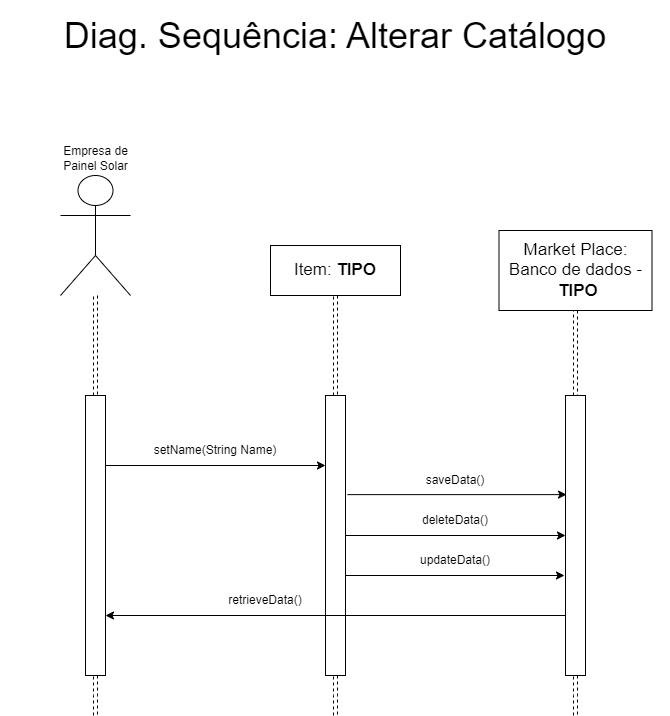

The diagram above was exported from draw.io. Its source (the exported page's mxGraphModel, read from the mxfile embedded in the PNG):
<mxGraphModel dx="1760" dy="852" grid="1" gridSize="10" guides="1" tooltips="1" connect="1" arrows="1" fold="1" page="1" pageScale="1" pageWidth="1654" pageHeight="1169" math="0" shadow="0">
  <root>
    <mxCell id="BS5WAmmTF2bDIZdyLyso-0" />
    <mxCell id="BS5WAmmTF2bDIZdyLyso-1" parent="BS5WAmmTF2bDIZdyLyso-0" />
    <mxCell id="6dmZPxe6iUqEm6S30wvi-1" style="edgeStyle=orthogonalEdgeStyle;rounded=0;orthogonalLoop=1;jettySize=auto;html=1;entryX=0.5;entryY=0;entryDx=0;entryDy=0;dashed=1;shape=link;" edge="1" parent="BS5WAmmTF2bDIZdyLyso-1" source="BS5WAmmTF2bDIZdyLyso-8" target="id_g9wtKrB_iUwKvzNNE-2">
      <mxGeometry relative="1" as="geometry" />
    </mxCell>
    <mxCell id="BS5WAmmTF2bDIZdyLyso-8" value="Empresa de&lt;div&gt;Painel Solar&lt;/div&gt;" style="shape=umlActor;verticalLabelPosition=top;verticalAlign=bottom;html=1;outlineConnect=0;labelPosition=center;align=center;" parent="BS5WAmmTF2bDIZdyLyso-1" vertex="1">
      <mxGeometry x="280" y="375" width="70" height="120" as="geometry" />
    </mxCell>
    <mxCell id="BS5WAmmTF2bDIZdyLyso-19" value="&lt;font style=&quot;font-size: 36px;&quot;&gt;Diag. Sequência: Alterar Catálogo&lt;/font&gt;" style="text;html=1;align=center;verticalAlign=middle;whiteSpace=wrap;rounded=0;" parent="BS5WAmmTF2bDIZdyLyso-1" vertex="1">
      <mxGeometry x="220" y="200" width="670" height="70" as="geometry" />
    </mxCell>
    <mxCell id="6dmZPxe6iUqEm6S30wvi-2" style="edgeStyle=orthogonalEdgeStyle;rounded=0;orthogonalLoop=1;jettySize=auto;html=1;entryX=0.5;entryY=0;entryDx=0;entryDy=0;dashed=1;shape=link;" edge="1" parent="BS5WAmmTF2bDIZdyLyso-1" source="y331fMuZ19vF9mMvs4qP-0" target="id_g9wtKrB_iUwKvzNNE-0">
      <mxGeometry relative="1" as="geometry" />
    </mxCell>
    <mxCell id="y331fMuZ19vF9mMvs4qP-0" value="&lt;font style=&quot;font-size: 17px;&quot;&gt;Item: &lt;b&gt;TIPO&lt;/b&gt;&lt;/font&gt;" style="rounded=0;whiteSpace=wrap;html=1;" parent="BS5WAmmTF2bDIZdyLyso-1" vertex="1">
      <mxGeometry x="490" y="445" width="130" height="50" as="geometry" />
    </mxCell>
    <mxCell id="6dmZPxe6iUqEm6S30wvi-3" style="edgeStyle=orthogonalEdgeStyle;rounded=0;orthogonalLoop=1;jettySize=auto;html=1;exitX=0.5;exitY=1;exitDx=0;exitDy=0;entryX=0.5;entryY=0;entryDx=0;entryDy=0;shape=link;dashed=1;" edge="1" parent="BS5WAmmTF2bDIZdyLyso-1" source="zWzxV88CS4QKV6oFvfJk-0" target="id_g9wtKrB_iUwKvzNNE-1">
      <mxGeometry relative="1" as="geometry" />
    </mxCell>
    <mxCell id="zWzxV88CS4QKV6oFvfJk-0" value="&lt;font style=&quot;font-size: 17px;&quot;&gt;Market Place:&lt;/font&gt;&lt;div&gt;&lt;font style=&quot;font-size: 17px;&quot;&gt;Banco de dados -&amp;nbsp;&lt;b&gt;TIPO&lt;/b&gt;&lt;/font&gt;&lt;/div&gt;" style="rounded=0;whiteSpace=wrap;html=1;" parent="BS5WAmmTF2bDIZdyLyso-1" vertex="1">
      <mxGeometry x="718.5" y="430" width="153" height="80" as="geometry" />
    </mxCell>
    <mxCell id="id_g9wtKrB_iUwKvzNNE-9" style="edgeStyle=orthogonalEdgeStyle;rounded=0;orthogonalLoop=1;jettySize=auto;html=1;exitX=1;exitY=0.5;exitDx=0;exitDy=0;" edge="1" parent="BS5WAmmTF2bDIZdyLyso-1" source="id_g9wtKrB_iUwKvzNNE-0" target="id_g9wtKrB_iUwKvzNNE-1">
      <mxGeometry relative="1" as="geometry" />
    </mxCell>
    <mxCell id="6dmZPxe6iUqEm6S30wvi-5" style="edgeStyle=orthogonalEdgeStyle;rounded=0;orthogonalLoop=1;jettySize=auto;html=1;exitX=0.5;exitY=1;exitDx=0;exitDy=0;dashed=1;shape=link;" edge="1" parent="BS5WAmmTF2bDIZdyLyso-1" source="id_g9wtKrB_iUwKvzNNE-0">
      <mxGeometry relative="1" as="geometry">
        <mxPoint x="555" y="915" as="targetPoint" />
      </mxGeometry>
    </mxCell>
    <mxCell id="id_g9wtKrB_iUwKvzNNE-0" value="" style="rounded=0;whiteSpace=wrap;html=1;" vertex="1" parent="BS5WAmmTF2bDIZdyLyso-1">
      <mxGeometry x="545" y="595" width="20" height="280" as="geometry" />
    </mxCell>
    <mxCell id="id_g9wtKrB_iUwKvzNNE-14" style="edgeStyle=orthogonalEdgeStyle;rounded=0;orthogonalLoop=1;jettySize=auto;html=1;exitX=0;exitY=0.75;exitDx=0;exitDy=0;entryX=1;entryY=0.75;entryDx=0;entryDy=0;" edge="1" parent="BS5WAmmTF2bDIZdyLyso-1">
      <mxGeometry relative="1" as="geometry">
        <mxPoint x="785" y="815" as="sourcePoint" />
        <mxPoint x="325" y="815" as="targetPoint" />
      </mxGeometry>
    </mxCell>
    <mxCell id="6dmZPxe6iUqEm6S30wvi-4" style="edgeStyle=orthogonalEdgeStyle;rounded=0;orthogonalLoop=1;jettySize=auto;html=1;exitX=0.5;exitY=1;exitDx=0;exitDy=0;shape=link;dashed=1;" edge="1" parent="BS5WAmmTF2bDIZdyLyso-1" source="id_g9wtKrB_iUwKvzNNE-1">
      <mxGeometry relative="1" as="geometry">
        <mxPoint x="795" y="915" as="targetPoint" />
      </mxGeometry>
    </mxCell>
    <mxCell id="id_g9wtKrB_iUwKvzNNE-1" value="" style="rounded=0;whiteSpace=wrap;html=1;" vertex="1" parent="BS5WAmmTF2bDIZdyLyso-1">
      <mxGeometry x="785" y="595" width="20" height="280" as="geometry" />
    </mxCell>
    <mxCell id="id_g9wtKrB_iUwKvzNNE-3" style="edgeStyle=orthogonalEdgeStyle;rounded=0;orthogonalLoop=1;jettySize=auto;html=1;exitX=1;exitY=0.25;exitDx=0;exitDy=0;entryX=0;entryY=0.25;entryDx=0;entryDy=0;" edge="1" parent="BS5WAmmTF2bDIZdyLyso-1" source="id_g9wtKrB_iUwKvzNNE-2" target="id_g9wtKrB_iUwKvzNNE-0">
      <mxGeometry relative="1" as="geometry" />
    </mxCell>
    <mxCell id="6dmZPxe6iUqEm6S30wvi-6" style="edgeStyle=orthogonalEdgeStyle;rounded=0;orthogonalLoop=1;jettySize=auto;html=1;exitX=0.5;exitY=1;exitDx=0;exitDy=0;dashed=1;shape=link;" edge="1" parent="BS5WAmmTF2bDIZdyLyso-1" source="id_g9wtKrB_iUwKvzNNE-2">
      <mxGeometry relative="1" as="geometry">
        <mxPoint x="315" y="915" as="targetPoint" />
      </mxGeometry>
    </mxCell>
    <mxCell id="id_g9wtKrB_iUwKvzNNE-2" value="" style="rounded=0;whiteSpace=wrap;html=1;" vertex="1" parent="BS5WAmmTF2bDIZdyLyso-1">
      <mxGeometry x="305" y="595" width="20" height="280" as="geometry" />
    </mxCell>
    <mxCell id="id_g9wtKrB_iUwKvzNNE-5" style="edgeStyle=orthogonalEdgeStyle;rounded=0;orthogonalLoop=1;jettySize=auto;html=1;exitX=1.1;exitY=0.354;exitDx=0;exitDy=0;entryX=0.05;entryY=0.354;entryDx=0;entryDy=0;entryPerimeter=0;exitPerimeter=0;" edge="1" parent="BS5WAmmTF2bDIZdyLyso-1" source="id_g9wtKrB_iUwKvzNNE-0" target="id_g9wtKrB_iUwKvzNNE-1">
      <mxGeometry relative="1" as="geometry" />
    </mxCell>
    <mxCell id="id_g9wtKrB_iUwKvzNNE-8" value="setName(String Name)" style="text;html=1;align=center;verticalAlign=middle;whiteSpace=wrap;rounded=0;" vertex="1" parent="BS5WAmmTF2bDIZdyLyso-1">
      <mxGeometry x="365" y="635" width="140" height="30" as="geometry" />
    </mxCell>
    <mxCell id="id_g9wtKrB_iUwKvzNNE-10" style="edgeStyle=orthogonalEdgeStyle;rounded=0;orthogonalLoop=1;jettySize=auto;html=1;exitX=1.1;exitY=0.354;exitDx=0;exitDy=0;entryX=0.05;entryY=0.354;entryDx=0;entryDy=0;entryPerimeter=0;exitPerimeter=0;" edge="1" parent="BS5WAmmTF2bDIZdyLyso-1">
      <mxGeometry relative="1" as="geometry">
        <mxPoint x="565" y="775" as="sourcePoint" />
        <mxPoint x="784" y="775" as="targetPoint" />
      </mxGeometry>
    </mxCell>
    <mxCell id="id_g9wtKrB_iUwKvzNNE-11" value="saveData()" style="text;html=1;align=center;verticalAlign=middle;whiteSpace=wrap;rounded=0;" vertex="1" parent="BS5WAmmTF2bDIZdyLyso-1">
      <mxGeometry x="605" y="665" width="140" height="30" as="geometry" />
    </mxCell>
    <mxCell id="id_g9wtKrB_iUwKvzNNE-12" value="deleteData()" style="text;html=1;align=center;verticalAlign=middle;whiteSpace=wrap;rounded=0;" vertex="1" parent="BS5WAmmTF2bDIZdyLyso-1">
      <mxGeometry x="605" y="705" width="140" height="30" as="geometry" />
    </mxCell>
    <mxCell id="id_g9wtKrB_iUwKvzNNE-13" value="updateData()" style="text;html=1;align=center;verticalAlign=middle;whiteSpace=wrap;rounded=0;" vertex="1" parent="BS5WAmmTF2bDIZdyLyso-1">
      <mxGeometry x="605" y="745" width="140" height="30" as="geometry" />
    </mxCell>
    <mxCell id="id_g9wtKrB_iUwKvzNNE-15" value="retrieveData()" style="text;html=1;align=center;verticalAlign=middle;whiteSpace=wrap;rounded=0;" vertex="1" parent="BS5WAmmTF2bDIZdyLyso-1">
      <mxGeometry x="415" y="785" width="140" height="30" as="geometry" />
    </mxCell>
  </root>
</mxGraphModel>